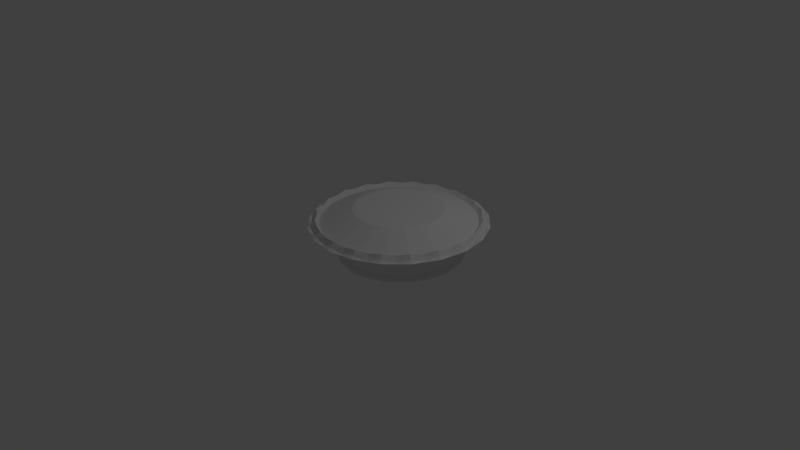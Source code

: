 # Source: pie.blend  (saved by Blender 2.76.0; exported with 4.5.12 LTS)
import bpy
from mathutils import Matrix  # noqa: F401  (used for matrix-valued properties, if any)

bpy.ops.wm.read_factory_settings(use_empty=True)
scene = bpy.context.scene
scene.name = 'Scene'

# ---- collections
col_collection_1 = bpy.data.collections.new('Collection 1'); scene.collection.children.link(col_collection_1)

# ---- world
world_world = bpy.data.worlds.new('World'); scene.world = world_world
world_world.color = (0.05088, 0.05088, 0.05088)
world_world.use_sun_shadow = False
world_world.sun_shadow_jitter_overblur = 0.0
world_world.cycles.sampling_method = 'MANUAL'
world_world.cycles.sample_map_resolution = 256

# ---- cameras
cam_camera = bpy.data.cameras.new('Camera')
cam_camera.clip_end = 100.0
cam_camera.lens = 35.0
cam_camera.sensor_width = 32.0
cam_camera.sensor_height = 18.0
cam_camera.ortho_scale = 7.314
cam_camera.dof.focus_distance = 0.0
cam_camera.dof.aperture_fstop = 128.0

# ---- lights
light_lamp = bpy.data.lights.new('Lamp', 'POINT')
light_lamp.transmission_factor = 0.0
light_lamp.cutoff_distance = 30.0
light_lamp.energy = 100.0
light_lamp.shadow_buffer_clip_start = 1.001
light_lamp.shadow_soft_size = 0.1
light_lamp.shadow_maximum_resolution = 0.006
light_lamp.use_absolute_resolution = True
light_lamp.cycles.use_multiple_importance_sampling = False

# ---- meshes
me_cylinder = bpy.data.meshes.new('Cylinder')
me_cylinder.from_pydata([(0.05761, 0.743, 0.4233), (-0.02735, 0.6251, 0.3748), (-0.05522, 0.5865, 0.3843), (0.03606, 0.6011, 0.3748), (0.03125, 0.5537, 0.3843), (0.103, 0.6119, 0.3748), (0.03281, 0.7214, 0.05454), (0.04233, 0.8603, 0.3176), (0.2557, 0.6861, 0.05454), (0.3124, 0.8176, 0.3176), (0.4569, 0.5837, 0.05454), (0.5561, 0.6934, 0.3176), (0.6165, 0.424, 0.05454), (0.7495, 0.5, 0.3176), (0.7189, 0.2229, 0.05454), (0.8736, 0.2564, 0.3176), (0.7542, 4.982e-08, 0.05454), (0.9164, -0.01374, 0.3176), (0.7189, -0.2229, 0.05454), (0.8736, -0.2838, 0.3176), (0.6165, -0.424, 0.05454), (0.7495, -0.5275, 0.3176), (0.4569, -0.5837, 0.05454), (0.5561, -0.7209, 0.3176), (0.2557, -0.6861, 0.05454), (0.3124, -0.845, 0.3176), (0.03281, -0.7214, 0.05454), (0.04233, -0.8878, 0.3176), (-0.1901, -0.6861, 0.05454), (-0.2278, -0.845, 0.3176), (-0.3912, -0.5837, 0.05454), (-0.4714, -0.7209, 0.3176), (-0.5508, -0.424, 0.05454), (-0.6648, -0.5275, 0.3176), (-0.6533, -0.2229, 0.05454), (-0.789, -0.2838, 0.3176), (-0.6886, 7.78e-07, 0.05454), (-0.8318, -0.01374, 0.3176), (-0.6533, 0.2229, 0.05454), (-0.789, 0.2564, 0.3176), (-0.5508, 0.424, 0.05454), (-0.6648, 0.5, 0.3176), (-0.3912, 0.5837, 0.05454), (-0.4714, 0.6934, 0.3176), (-0.1901, 0.6861, 0.05454), (-0.2278, 0.8176, 0.3176), (0.3191, 0.9821, 0.3547), (-1.728e-09, 1.033, 0.3547), (0.607, 0.8354, 0.3547), (0.8354, 0.607, 0.3547), (0.9821, 0.3191, 0.3547), (1.033, -5.477e-08, 0.3547), (0.9821, -0.3191, 0.3547), (0.8354, -0.607, 0.3547), (0.607, -0.8354, 0.3547), (0.3191, -0.9821, 0.3547), (-3.382e-07, -1.033, 0.3547), (-0.3191, -0.9821, 0.3547), (-0.607, -0.8354, 0.3547), (-0.8354, -0.607, 0.3547), (-0.9821, -0.3191, 0.3547), (-1.033, 9.875e-07, 0.3547), (-0.9821, 0.3191, 0.3547), (-0.8354, 0.607, 0.3547), (-0.607, 0.8354, 0.3547), (-0.3191, 0.9821, 0.3547), (0.2918, 0.8981, 0.426), (3.235e-09, 0.9443, 0.426), (0.5551, 0.764, 0.426), (0.764, 0.5551, 0.426), (0.8981, 0.2918, 0.426), (0.9443, -2.502e-08, 0.426), (0.8981, -0.2918, 0.426), (0.764, -0.5551, 0.426), (0.5551, -0.764, 0.426), (0.2918, -0.8981, 0.426), (-3.045e-07, -0.9443, 0.426), (-0.2918, -0.8981, 0.426), (-0.5551, -0.764, 0.426), (-0.764, -0.5551, 0.426), (-0.8981, -0.2918, 0.426), (-0.9443, 9.281e-07, 0.426), (-0.8981, 0.2918, 0.426), (-0.764, 0.5551, 0.426), (-0.5551, 0.764, 0.426), (-0.2918, 0.8981, 0.426), (0.2787, 0.8578, 0.3701), (5.096e-09, 0.902, 0.3701), (0.5302, 0.7297, 0.3701), (0.7297, 0.5302, 0.3701), (0.8578, 0.2787, 0.3701), (0.902, -1.052e-08, 0.3701), (0.8578, -0.2787, 0.3701), (0.7297, -0.5302, 0.3701), (0.5302, -0.7297, 0.3701), (0.2787, -0.8578, 0.3701), (-2.888e-07, -0.902, 0.3701), (-0.2787, -0.8578, 0.3701), (-0.5302, -0.7297, 0.3701), (-0.7297, -0.5302, 0.3701), (-0.8578, -0.2787, 0.3701), (-0.902, 8.998e-07, 0.3701), (-0.8578, 0.2787, 0.3701), (-0.7297, 0.5302, 0.3701), (-0.5302, 0.7297, 0.3701), (-0.2787, 0.8578, 0.3701), (0.1596, 1.007, 0.3547), (0.463, 0.9088, 0.3547), (0.7212, 0.7212, 0.3547), (0.9088, 0.463, 0.3547), (1.007, 0.1596, 0.3547), (1.007, -0.1596, 0.3547), (0.9088, -0.463, 0.3547), (0.7212, -0.7212, 0.3547), (0.463, -0.9088, 0.3547), (0.1596, -1.007, 0.3547), (-0.1596, -1.007, 0.3547), (-0.463, -0.9088, 0.3547), (-0.7212, -0.7212, 0.3547), (-0.9088, -0.463, 0.3547), (-1.007, -0.1596, 0.3547), (-1.007, 0.1596, 0.3547), (-0.9088, 0.463, 0.3547), (-0.7212, 0.7212, 0.3547), (-0.463, 0.9088, 0.3547), (-0.1596, 1.007, 0.3547), (0.1459, 0.9212, 0.4095), (0.4234, 0.8311, 0.4095), (0.6595, 0.6595, 0.4095), (0.8311, 0.4234, 0.4095), (0.9212, 0.1459, 0.4095), (0.9212, -0.1459, 0.4095), (0.8311, -0.4234, 0.4095), (0.6595, -0.6595, 0.4095), (0.4234, -0.8311, 0.4095), (0.1459, -0.9212, 0.4095), (-0.1459, -0.9212, 0.4095), (-0.4234, -0.8311, 0.4095), (-0.6595, -0.6595, 0.4095), (-0.8311, -0.4234, 0.4095), (-0.9212, -0.1459, 0.4095), (-0.9212, 0.1459, 0.4095), (-0.8311, 0.4234, 0.4095), (-0.6595, 0.6595, 0.4095), (-0.4234, 0.8311, 0.4095), (-0.1459, 0.9212, 0.4095), (-0.9401, -0.3055, 0.3821), (-0.9885, 9.578e-07, 0.3821), (0.7997, -0.581, 0.3821), (0.581, -0.7997, 0.3821), (7.536e-10, 0.9885, 0.3821), (0.3055, 0.9401, 0.3821), (-0.9401, 0.3055, 0.3821), (0.3055, -0.9401, 0.3821), (0.581, 0.7997, 0.3821), (-0.7997, 0.581, 0.3821), (-3.213e-07, -0.9885, 0.3821), (0.7997, 0.581, 0.3821), (-0.581, 0.7997, 0.3821), (-0.3055, -0.9401, 0.3821), (0.9401, 0.3055, 0.3821), (-0.3055, 0.9401, 0.3821), (-0.581, -0.7997, 0.3821), (0.9885, -3.99e-08, 0.3821), (-0.7997, -0.581, 0.3821), (0.9401, -0.3055, 0.3821), (0.8699, -0.4432, 0.3316), (-0.8699, -0.4432, 0.3316), (0.9643, -0.1527, 0.3316), (-0.6904, -0.6904, 0.3316), (-0.1527, 0.9643, 0.3316), (0.9643, 0.1527, 0.3316), (-0.4432, -0.8699, 0.3316), (-0.4432, 0.8699, 0.3316), (0.8699, 0.4432, 0.3316), (-0.1527, -0.9643, 0.3316), (-0.6904, 0.6904, 0.3316), (0.6904, 0.6904, 0.3316), (0.1527, -0.9643, 0.3316), (-0.8699, 0.4432, 0.3316), (0.4432, 0.8699, 0.3316), (0.4432, -0.8699, 0.3316), (-0.9643, 0.1527, 0.3316), (0.1527, 0.9643, 0.3316), (0.6904, -0.6904, 0.3316), (-0.9643, -0.1527, 0.3316), (0.1619, 0.4983, 0.518), (7.956e-09, 0.5239, 0.518), (0.308, 0.4239, 0.518), (0.4239, 0.308, 0.518), (0.4983, 0.1619, 0.518), (0.5239, 1.2e-07, 0.518), (0.4983, -0.1619, 0.518), (0.4239, -0.308, 0.518), (0.308, -0.4239, 0.518), (0.1619, -0.4983, 0.518), (-1.628e-07, -0.5239, 0.518), (-0.1619, -0.4983, 0.518), (-0.308, -0.4239, 0.518), (-0.4239, -0.308, 0.518), (-0.4983, -0.1619, 0.518), (-0.5239, 6.489e-07, 0.518), (-0.4983, 0.1619, 0.518), (-0.4239, 0.308, 0.518), (-0.308, 0.4239, 0.518), (-0.1619, 0.4983, 0.518), (-0.6969, 7.832e-07, -0.01743), (-0.3961, 0.5903, -0.01743), (-0.1927, -0.694, -0.01743), (-0.5575, 0.4289, -0.01743), (-0.6612, 0.2255, -0.01743), (-0.3961, -0.5903, -0.01743), (0.6231, -0.4289, -0.01743), (-0.6612, -0.2255, -0.01743), (-0.5575, -0.4289, -0.01743), (0.4617, -0.5903, -0.01743), (0.7268, 0.2255, -0.01743), (0.03281, -0.7297, -0.01743), (0.2583, -0.694, -0.01743), (0.7268, -0.2255, -0.01743), (0.7625, 4.672e-08, -0.01743), (0.2583, 0.694, -0.01743), (0.03281, 0.7297, -0.01743), (-0.1927, 0.694, -0.01743), (0.6231, 0.4289, -0.01743), (0.4617, 0.5903, -0.01743), (-0.1945, 0.6997, 0.02067), (-0.3996, 0.5952, 0.02067), (-0.5624, 0.4325, 0.02067), (-0.6669, 0.2274, 0.02067), (-0.7029, 7.873e-07, 0.02067), (-0.6669, -0.2274, 0.02067), (-0.5624, -0.4324, 0.02067), (-0.3996, -0.5952, 0.02067), (-0.1945, -0.6997, 0.02067), (0.03281, -0.7357, 0.02067), (0.2602, -0.6997, 0.02067), (0.4653, -0.5952, 0.02067), (0.628, -0.4324, 0.02067), (0.7325, -0.2274, 0.02067), (0.7685, 4.472e-08, 0.02067), (0.7325, 0.2274, 0.02067), (0.628, 0.4324, 0.02067), (0.4653, 0.5952, 0.02067), (0.2602, 0.6997, 0.02067), (0.03281, 0.7357, 0.02067), (-0.2303, 0.3583, 0.425), (-0.664, -0.269, 0.4367), (-0.6689, -0.296, 0.4393), (-0.6886, -0.2132, 0.4218), (-0.5552, -0.3328, 0.4276), (0.345, 0.4773, 0.3862), (0.3244, 0.5029, 0.4146), (0.251, 0.609, 0.4493), (0.2625, 0.5931, 0.4502), (0.2666, 0.5878, 0.4462), (0.3282, 0.5039, 0.4147), (0.3309, 0.5067, 0.4149), (0.3281, 0.5169, 0.4159), (0.2897, 0.453, 0.3842), (0.2772, 0.4308, 0.3871), (0.3244, 0.5179, 0.416), (0.3244, 0.4439, 0.3831), (0.3245, 0.4183, 0.3856), (0.4685, 0.3398, 0.4008), (0.4179, 0.4612, 0.417), (0.4581, 0.3619, 0.4008), (-0.2007, 0.5999, 0.3822), (-0.1845, 0.6135, 0.3789), (-0.1615, 0.5975, 0.3793), (-0.1404, 0.5838, 0.3846), (-0.08959, 0.6454, 0.4166), (-0.1088, 0.6456, 0.4207), (-0.1774, 0.6333, 0.3754), (-0.1496, 0.6308, 0.3735), (-0.1241, 0.6293, 0.3767), (-0.2035, 0.6444, 0.381), (-0.1813, 0.6542, 0.3727), (-0.1561, 0.6658, 0.3689), (-0.133, 0.677, 0.3704), (-0.165, 0.714, 0.3763), (-0.2089, 0.6508, 0.3805), (-0.1951, 0.6705, 0.3714), (-0.1793, 0.6931, 0.3668), (-0.1647, 0.7142, 0.3676), (-0.1689, 0.7079, 0.3626), (-0.2071, 0.7572, 0.3858), (-0.2169, 0.6333, 0.4047), (-0.2152, 0.6778, 0.372), (-0.213, 0.7053, 0.3678), (-0.2106, 0.7309, 0.369), (-0.2091, 0.7484, 0.3683), (-0.2362, 0.6742, 0.3743), (-0.2482, 0.6993, 0.3716), (-0.2313, 0.6469, 0.3829), (-0.2121, 0.6468, 0.4023), (-0.09796, 0.4524, 0.4221), (-0.2229, 0.6089, 0.387), (-0.4597, 0.674, 0.4216), (0.6437, -0.2135, 0.3823), (0.6301, -0.2213, 0.3486), (0.6074, -0.2454, 0.3482), (0.574, -0.2802, 0.3434), (0.5387, -0.319, 0.3484), (0.5084, -0.3541, 0.3623), (0.6373, -0.21, 0.3834), (0.6289, -0.2207, 0.3488), (0.6211, -0.2527, 0.3457), (0.6092, -0.2989, 0.3371), (0.5977, -0.3503, 0.338), (0.5888, -0.3968, 0.348), (0.5822, -0.429, 0.3521), (0.6813, -0.3902, 0.3489), (0.63, -0.2104, 0.3846), (0.6277, -0.2208, 0.349), (0.6366, -0.2521, 0.3432), (0.6489, -0.2972, 0.3306), (0.6643, -0.3475, 0.327), (0.6797, -0.393, 0.333), (0.6231, -0.3418, 0.3457), (0.7953, -0.3747, 0.3536), (0.6239, -0.2143, 0.3855), (0.6266, -0.2215, 0.3492), (0.6498, -0.2437, 0.3412), (0.6304, -0.2512, 0.3485), (0.6632, -0.2819, 0.3424), (0.6942, -0.3098, 0.3449), (0.7152, -0.329, 0.3441), (0.7985, -0.2616, 0.3322), (0.6205, -0.2208, 0.386), (0.626, -0.2226, 0.3492), (0.657, -0.2297, 0.3403), (0.6464, -0.2204, 0.3465), (0.69, -0.2303, 0.339), (0.7307, -0.2394, 0.3403), (0.7851, -0.259, 0.3065), (0.844, -0.1574, 0.3502), (0.6208, -0.2282, 0.3857), (0.626, -0.2239, 0.3492), (0.6564, -0.214, 0.3407), (0.6451, -0.1857, 0.3474), (0.6879, -0.1722, 0.3406), (0.7277, -0.1601, 0.3425), (0.7549, -0.1517, 0.3413), (0.7476, -0.09484, 0.3443), (0.6246, -0.2344, 0.385), (0.6267, -0.225, 0.3491), (0.6482, -0.2007, 0.3424), (0.6785, -0.1656, 0.3285), (0.6573, -0.123, 0.3468), (0.7472, -0.09208, 0.3283), (0.6771, -0.1008, 0.3419), (0.6829, -0.00667, 0.3802), (0.631, -0.2378, 0.3838), (0.6278, -0.2256, 0.3489), (0.6344, -0.1934, 0.3448), (0.6433, -0.1469, 0.3348), (0.6548, -0.09548, 0.334), (0.6668, -0.04935, 0.3425), (0.6746, -0.01736, 0.3456), (0.5795, -0.05666, 0.373), (0.6383, -0.2375, 0.3826), (0.6291, -0.2255, 0.3487), (0.6189, -0.1941, 0.3474), (0.6036, -0.1486, 0.3413), (0.5882, -0.09829, 0.3449), (0.5759, -0.05318, 0.3575), (0.5776, -0.06486, 0.3451), (0.6444, -0.2335, 0.3817), (0.6302, -0.2248, 0.3485), (0.6058, -0.2025, 0.3494), (0.5699, -0.1702, 0.3464), (0.5318, -0.1345, 0.3535), (0.4989, -0.1025, 0.3692), (0.4758, -0.08035, 0.3772), (0.6478, -0.227, 0.3813), (0.6308, -0.2237, 0.3484), (0.5986, -0.2164, 0.3503), (0.5513, -0.2059, 0.3488), (0.5006, -0.1944, 0.3574), (0.4565, -0.1842, 0.3745), (0.6476, -0.2197, 0.3815), (0.6307, -0.2224, 0.3485), (0.5992, -0.2322, 0.3498), (0.5529, -0.2461, 0.3476), (0.5032, -0.2619, 0.3555), (0.46, -0.2763, 0.372), (0.5059, -0.2417, 0.3721), (0.6747, -0.3702, 0.3413), (0.574, -0.2351, 0.3525), (0.5896, -0.2454, 0.3657), (0.6411, -0.2845, 0.3563), (0.6601, -0.3007, 0.3368), (0.6219, -0.252, 0.3503), (0.6496, -0.3194, 0.3661), (0.5568, -0.2488, 0.383), (0.6098, -0.2711, 0.3639), (0.6442, -0.1321, 0.343), (0.6308, -0.136, 0.3613), (0.5678, -0.1501, 0.3714), (0.5387, -0.1557, 0.36), (0.6019, -0.1574, 0.3557), (0.5395, -0.1329, 0.3884), (0.653, -0.1075, 0.3701), (0.5989, -0.1346, 0.3686)], [(3, 5), (256, 257), (254, 255), (253, 254), (258, 261), (252, 256), (267, 268), (271, 272)], [(1, 3, 4, 2), (6, 7, 9, 8), (8, 9, 11, 10), (10, 11, 13, 12), (12, 13, 15, 14), (14, 15, 17, 16), (16, 17, 19, 18), (18, 19, 21, 20), (20, 21, 23, 22), (22, 23, 25, 24), (24, 25, 27, 26), (26, 27, 29, 28), (28, 29, 31, 30), (30, 31, 33, 32), (32, 33, 35, 34), (34, 35, 37, 36), (36, 37, 39, 38), (38, 39, 41, 40), (40, 41, 43, 42), (37, 35, 60, 120, 61), (44, 45, 7, 6), (42, 43, 45, 44), (14, 16, 240, 241), (185, 146, 80, 140), (7, 45, 65, 125, 47), (13, 11, 48, 108, 49), (23, 21, 53, 113, 54), (9, 7, 47, 106, 46), (33, 31, 58, 118, 59), (43, 41, 63, 123, 64), (19, 17, 51, 111, 52), (29, 27, 56, 116, 57), (39, 37, 61, 121, 62), (15, 13, 49, 109, 50), (25, 23, 54, 114, 55), (35, 33, 59, 119, 60), (45, 43, 64, 124, 65), (11, 9, 46, 107, 48), (21, 19, 52, 112, 53), (31, 29, 57, 117, 58), (41, 39, 62, 122, 63), (17, 15, 50, 110, 51), (27, 25, 55, 115, 56), (85, 144, 84, 104, 105), (184, 148, 73, 133), (183, 150, 67, 126), (182, 147, 81, 141), (181, 149, 74, 134), (180, 151, 66, 127), (179, 152, 82, 142), (178, 153, 75, 135), (177, 154, 68, 128), (176, 155, 83, 143), (175, 156, 76, 136), (174, 157, 69, 129), (173, 158, 84, 144), (172, 159, 77, 137), (171, 160, 70, 130), (170, 161, 85, 145), (169, 162, 78, 138), (168, 163, 71, 131), (167, 164, 79, 139), (166, 165, 72, 132), (101, 100, 200, 201), (78, 137, 77, 97, 98), (71, 130, 70, 90, 91), (67, 145, 85, 105, 87), (79, 138, 78, 98, 99), (72, 131, 71, 91, 92), (80, 139, 79, 99, 100), (73, 132, 72, 92, 93), (81, 140, 80, 100, 101), (74, 133, 73, 93, 94), (66, 126, 67, 87, 86), (82, 141, 81, 101, 102), (75, 134, 74, 94, 95), (68, 127, 66, 86, 88), (83, 142, 82, 102, 103), (76, 135, 75, 95, 96), (69, 128, 68, 88, 89), (84, 143, 83, 103, 104), (77, 136, 76, 96, 97), (70, 129, 69, 89, 90), (148, 166, 132, 73), (53, 112, 166, 148), (112, 52, 165, 166), (146, 167, 139, 80), (60, 119, 167, 146), (119, 59, 164, 167), (165, 168, 131, 72), (52, 111, 168, 165), (111, 51, 163, 168), (164, 169, 138, 79), (59, 118, 169, 164), (118, 58, 162, 169), (150, 170, 145, 67), (47, 125, 170, 150), (125, 65, 161, 170), (163, 171, 130, 71), (51, 110, 171, 163), (110, 50, 160, 171), (162, 172, 137, 78), (58, 117, 172, 162), (117, 57, 159, 172), (161, 173, 144, 85), (65, 124, 173, 161), (124, 64, 158, 173), (160, 174, 129, 70), (50, 109, 174, 160), (109, 49, 157, 174), (159, 175, 136, 77), (57, 116, 175, 159), (116, 56, 156, 175), (158, 176, 143, 84), (64, 123, 176, 158), (123, 63, 155, 176), (157, 177, 128, 69), (49, 108, 177, 157), (108, 48, 154, 177), (156, 178, 135, 76), (56, 115, 178, 156), (115, 55, 153, 178), (155, 179, 142, 83), (63, 122, 179, 155), (122, 62, 152, 179), (154, 180, 127, 68), (48, 107, 180, 154), (107, 46, 151, 180), (153, 181, 134, 75), (55, 114, 181, 153), (114, 54, 149, 181), (152, 182, 141, 82), (62, 121, 182, 152), (121, 61, 147, 182), (151, 183, 126, 66), (46, 106, 183, 151), (106, 47, 150, 183), (149, 184, 133, 74), (54, 113, 184, 149), (113, 53, 148, 184), (147, 185, 140, 81), (61, 120, 185, 147), (120, 60, 146, 185), (186, 187, 205, 204, 203, 202, 201, 200, 199, 198, 197, 196, 195, 194, 193, 192, 191, 190, 189, 188), (94, 93, 193, 194), (86, 87, 187, 186), (102, 101, 201, 202), (95, 94, 194, 195), (88, 86, 186, 188), (103, 102, 202, 203), (96, 95, 195, 196), (89, 88, 188, 189), (104, 103, 203, 204), (97, 96, 196, 197), (90, 89, 189, 190), (105, 104, 204, 205), (98, 97, 197, 198), (91, 90, 190, 191), (87, 105, 205, 187), (99, 98, 198, 199), (92, 91, 191, 192), (100, 99, 199, 200), (93, 92, 192, 193), (240, 239, 219, 220), (239, 238, 212, 219), (227, 226, 223, 207), (233, 232, 214, 211), (228, 227, 207, 209), (245, 244, 221, 222), (22, 24, 236, 237), (32, 34, 231, 232), (234, 233, 211, 208), (232, 231, 213, 214), (12, 14, 241, 242), (38, 40, 228, 229), (8, 10, 243, 244), (30, 32, 232, 233), (20, 22, 237, 238), (16, 18, 239, 240), (44, 6, 245, 226), (6, 8, 244, 245), (34, 36, 230, 231), (242, 241, 216, 224), (244, 243, 225, 221), (236, 235, 217, 218), (24, 26, 235, 236), (231, 230, 206, 213), (230, 229, 210, 206), (10, 12, 242, 243), (26, 28, 234, 235), (40, 42, 227, 228), (36, 38, 229, 230), (18, 20, 238, 239), (42, 44, 226, 227), (28, 30, 233, 234), (222, 221, 225, 224, 216, 220, 219, 212, 215, 218, 217, 208, 211, 214, 213, 206, 210, 209, 207, 223), (237, 236, 218, 215), (238, 237, 215, 212), (226, 245, 222, 223), (243, 242, 224, 225), (259, 262, 263, 260), (268, 273, 274, 269), (269, 274, 275, 270), (273, 277, 278, 274), (274, 278, 279, 275), (276, 281, 282, 277), (277, 282, 283, 278), (278, 283, 284, 279), (282, 288, 289, 283), (283, 289, 290, 284), (284, 290, 291, 285), (285, 291, 286, 280), (288, 292, 293, 289), (299, 305, 306, 300), (300, 306, 307, 301), (301, 307, 308, 302), (302, 308, 309, 303), (303, 309, 310, 304), (305, 313, 314, 306), (306, 314, 315, 307), (307, 315, 316, 308), (308, 316, 317, 309), (309, 317, 318, 310), (310, 318, 319, 311), (313, 321, 322, 314), (314, 322, 323, 315), (315, 323, 324, 316), (316, 324, 325, 317), (317, 325, 326, 318), (318, 326, 327, 319), (319, 327, 320, 312), (321, 329, 330, 322), (322, 330, 331, 323), (323, 331, 332, 324), (324, 332, 333, 325), (325, 333, 334, 326), (326, 334, 335, 327), (327, 335, 328, 320), (329, 337, 338, 330), (330, 338, 339, 331), (331, 339, 340, 332), (332, 340, 341, 333), (333, 341, 342, 334), (334, 342, 343, 335), (335, 343, 336, 328), (337, 345, 346, 338), (338, 346, 347, 339), (339, 347, 348, 340), (340, 348, 349, 341), (341, 349, 350, 342), (342, 350, 351, 343), (343, 351, 344, 336), (345, 353, 354, 346), (346, 354, 355, 347), (347, 355, 356, 348), (348, 356, 357, 349), (349, 357, 358, 350), (350, 358, 359, 351), (351, 359, 352, 344), (353, 361, 362, 354), (354, 362, 363, 355), (355, 363, 364, 356), (356, 364, 365, 357), (357, 365, 366, 358), (358, 366, 367, 359), (359, 367, 360, 352), (361, 368, 369, 362), (362, 369, 370, 363), (363, 370, 371, 364), (364, 371, 372, 365), (365, 372, 373, 366), (366, 373, 374, 367), (368, 375, 376, 369), (369, 376, 377, 370), (370, 377, 378, 371), (371, 378, 379, 372), (372, 379, 380, 373), (375, 381, 382, 376), (376, 382, 383, 377), (377, 383, 384, 378), (378, 384, 385, 379), (379, 385, 386, 380), (381, 299, 300, 382), (382, 300, 301, 383), (383, 301, 302, 384), (384, 302, 303, 385), (385, 303, 304, 386), (388, 387, 389, 392), (390, 393, 391, 392, 389), (396, 394, 391, 393), (395, 396, 393, 390), (398, 401, 399, 400, 397), (404, 402, 399, 401), (403, 404, 401, 398), (229, 228, 209, 210), (241, 240, 220, 216), (235, 234, 208, 217)])
me_cylinder.use_remesh_preserve_volume = False
me_cylinder.use_remesh_preserve_attributes = False
me_cylinder.use_mirror_vertex_groups = False
me_cylinder.update()

# ---- objects
ob_cylinder = bpy.data.objects.new('Cylinder', me_cylinder)
ob_lamp = bpy.data.objects.new('Lamp', light_lamp)
ob_camera = bpy.data.objects.new('Camera', cam_camera)

# ---- transforms, parenting, visibility, modifiers, constraints
ob_cylinder.location = (1.0, -0.4793, 0.6422)
ob_cylinder.lineart.crease_threshold = 0.0
ob_lamp.location = (4.076, 1.005, 5.904)
ob_lamp.rotation_euler = (0.6503, 0.05522, 1.866)
ob_lamp.lock_rotations_4d = False
ob_lamp.empty_display_type = 'ARROWS'
ob_lamp.color = (0.0, 0.0, 0.0, 0.0)
ob_lamp.lineart.crease_threshold = 0.0
ob_camera.location = (7.481, -6.508, 5.344)
ob_camera.rotation_euler = (1.109, 0.01082, 0.8149)
ob_camera.lock_rotations_4d = False
ob_camera.empty_display_type = 'ARROWS'
ob_camera.color = (0.0, 0.0, 0.0, 0.0)
ob_camera.display_type = 'WIRE'
ob_camera.lineart.crease_threshold = 0.0

# ---- collection membership
col_collection_1.objects.link(ob_cylinder)
col_collection_1.objects.link(ob_lamp)
col_collection_1.objects.link(ob_camera)

# ---- scene / render settings (as saved in the file)
scene.camera = ob_camera
scene.frame_start = 1; scene.frame_end = 250; scene.frame_set(0)
scene.render.engine = 'BLENDER_EEVEE_NEXT'
scene.render.resolution_percentage = 50
scene.render.dither_intensity = 0.0
scene.cycles.use_denoising = False
scene.cycles.samples = 10
scene.cycles.sampling_pattern = 'TABULATED_SOBOL'
scene.cycles.light_sampling_threshold = 0.0
scene.cycles.use_adaptive_sampling = False
scene.cycles.use_light_tree = False
scene.cycles.blur_glossy = 0.0
scene.cycles.pixel_filter_type = 'GAUSSIAN'
scene.cycles.sample_clamp_indirect = 0.0
scene.view_settings.view_transform = 'Standard'
bpy.context.view_layer.update()
